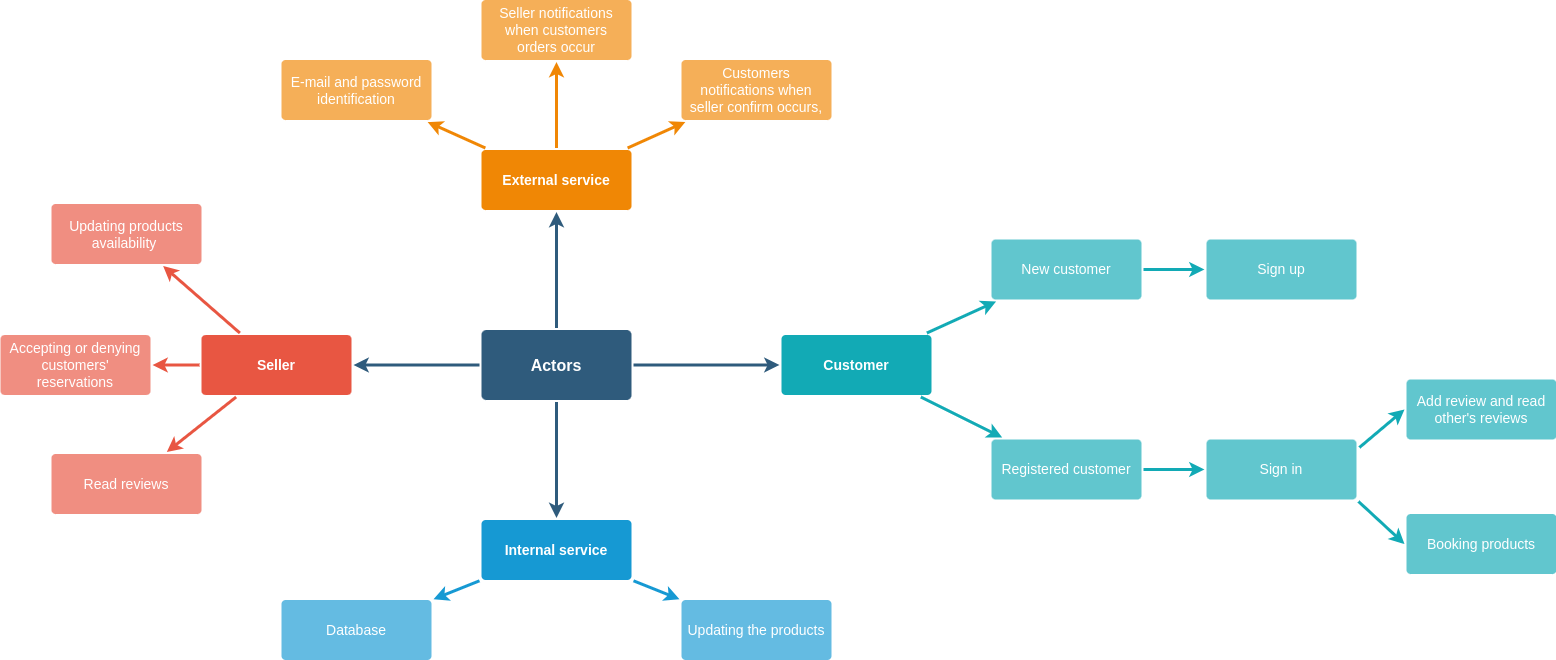

The diagram above was exported from draw.io. Its source (the exported page's mxGraphModel, read from the mxfile embedded in the PNG):
<mxGraphModel dx="1466" dy="768" grid="1" gridSize="10" guides="1" tooltips="1" connect="1" arrows="1" fold="1" page="1" pageScale="1" pageWidth="1169" pageHeight="827" background="none" math="0" shadow="0">
  <root>
    <mxCell id="0" />
    <mxCell id="1" parent="0" />
    <mxCell id="1745" value="" style="edgeStyle=none;rounded=0;jumpStyle=none;html=1;shadow=0;labelBackgroundColor=none;startArrow=none;startFill=0;endArrow=classic;endFill=1;jettySize=auto;orthogonalLoop=1;strokeColor=#2F5B7C;strokeWidth=3;fontFamily=Helvetica;fontSize=16;fontColor=#23445D;spacing=5;" parent="1" source="1749" target="1764" edge="1">
      <mxGeometry relative="1" as="geometry" />
    </mxCell>
    <mxCell id="1746" value="" style="edgeStyle=none;rounded=0;jumpStyle=none;html=1;shadow=0;labelBackgroundColor=none;startArrow=none;startFill=0;endArrow=classic;endFill=1;jettySize=auto;orthogonalLoop=1;strokeColor=#2F5B7C;strokeWidth=3;fontFamily=Helvetica;fontSize=16;fontColor=#23445D;spacing=5;" parent="1" source="1749" target="1771" edge="1">
      <mxGeometry relative="1" as="geometry" />
    </mxCell>
    <mxCell id="1747" value="" style="edgeStyle=none;rounded=0;jumpStyle=none;html=1;shadow=0;labelBackgroundColor=none;startArrow=none;startFill=0;endArrow=classic;endFill=1;jettySize=auto;orthogonalLoop=1;strokeColor=#2F5B7C;strokeWidth=3;fontFamily=Helvetica;fontSize=16;fontColor=#23445D;spacing=5;" parent="1" source="1749" target="1760" edge="1">
      <mxGeometry relative="1" as="geometry" />
    </mxCell>
    <mxCell id="1748" value="" style="edgeStyle=none;rounded=0;jumpStyle=none;html=1;shadow=0;labelBackgroundColor=none;startArrow=none;startFill=0;endArrow=classic;endFill=1;jettySize=auto;orthogonalLoop=1;strokeColor=#2F5B7C;strokeWidth=3;fontFamily=Helvetica;fontSize=16;fontColor=#23445D;spacing=5;" parent="1" source="1749" target="1753" edge="1">
      <mxGeometry relative="1" as="geometry" />
    </mxCell>
    <mxCell id="1749" value="Actors" style="rounded=1;whiteSpace=wrap;html=1;shadow=0;labelBackgroundColor=none;strokeColor=none;strokeWidth=3;fillColor=#2F5B7C;fontFamily=Helvetica;fontSize=16;fontColor=#FFFFFF;align=center;fontStyle=1;spacing=5;arcSize=7;perimeterSpacing=2;" parent="1" vertex="1">
      <mxGeometry x="495" y="380.5" width="150" height="70" as="geometry" />
    </mxCell>
    <mxCell id="1750" value="" style="edgeStyle=none;rounded=1;jumpStyle=none;html=1;shadow=0;labelBackgroundColor=none;startArrow=none;startFill=0;jettySize=auto;orthogonalLoop=1;strokeColor=#E85642;strokeWidth=3;fontFamily=Helvetica;fontSize=14;fontColor=#FFFFFF;spacing=5;fontStyle=1;fillColor=#b0e3e6;" parent="1" source="1753" target="1756" edge="1">
      <mxGeometry relative="1" as="geometry" />
    </mxCell>
    <mxCell id="1751" value="" style="edgeStyle=none;rounded=1;jumpStyle=none;html=1;shadow=0;labelBackgroundColor=none;startArrow=none;startFill=0;jettySize=auto;orthogonalLoop=1;strokeColor=#E85642;strokeWidth=3;fontFamily=Helvetica;fontSize=14;fontColor=#FFFFFF;spacing=5;fontStyle=1;fillColor=#b0e3e6;" parent="1" source="1753" target="1755" edge="1">
      <mxGeometry relative="1" as="geometry" />
    </mxCell>
    <mxCell id="1752" value="" style="edgeStyle=none;rounded=1;jumpStyle=none;html=1;shadow=0;labelBackgroundColor=none;startArrow=none;startFill=0;jettySize=auto;orthogonalLoop=1;strokeColor=#E85642;strokeWidth=3;fontFamily=Helvetica;fontSize=14;fontColor=#FFFFFF;spacing=5;fontStyle=1;fillColor=#b0e3e6;" parent="1" source="1753" target="1754" edge="1">
      <mxGeometry relative="1" as="geometry" />
    </mxCell>
    <mxCell id="1753" value="Seller" style="rounded=1;whiteSpace=wrap;html=1;shadow=0;labelBackgroundColor=none;strokeColor=none;strokeWidth=3;fillColor=#e85642;fontFamily=Helvetica;fontSize=14;fontColor=#FFFFFF;align=center;spacing=5;fontStyle=1;arcSize=7;perimeterSpacing=2;" parent="1" vertex="1">
      <mxGeometry x="215" y="385.5" width="150" height="60" as="geometry" />
    </mxCell>
    <mxCell id="1754" value="Read reviews" style="rounded=1;whiteSpace=wrap;html=1;shadow=0;labelBackgroundColor=none;strokeColor=none;strokeWidth=3;fillColor=#f08e81;fontFamily=Helvetica;fontSize=14;fontColor=#FFFFFF;align=center;spacing=5;fontStyle=0;arcSize=7;perimeterSpacing=2;" parent="1" vertex="1">
      <mxGeometry x="65" y="504.5" width="150" height="60" as="geometry" />
    </mxCell>
    <mxCell id="1755" value="Accepting or denying customers' reservations" style="rounded=1;whiteSpace=wrap;html=1;shadow=0;labelBackgroundColor=none;strokeColor=none;strokeWidth=3;fillColor=#f08e81;fontFamily=Helvetica;fontSize=14;fontColor=#FFFFFF;align=center;spacing=5;fontStyle=0;arcSize=7;perimeterSpacing=2;" parent="1" vertex="1">
      <mxGeometry x="14" y="385.5" width="150" height="60" as="geometry" />
    </mxCell>
    <mxCell id="1756" value="Updating products availability&amp;nbsp;" style="rounded=1;whiteSpace=wrap;html=1;shadow=0;labelBackgroundColor=none;strokeColor=none;strokeWidth=3;fillColor=#f08e81;fontFamily=Helvetica;fontSize=14;fontColor=#FFFFFF;align=center;spacing=5;fontStyle=0;arcSize=7;perimeterSpacing=2;" parent="1" vertex="1">
      <mxGeometry x="65" y="254.5" width="150" height="60" as="geometry" />
    </mxCell>
    <mxCell id="1757" value="" style="edgeStyle=none;rounded=0;jumpStyle=none;html=1;shadow=0;labelBackgroundColor=none;startArrow=none;startFill=0;endArrow=classic;endFill=1;jettySize=auto;orthogonalLoop=1;strokeColor=#1699D3;strokeWidth=3;fontFamily=Helvetica;fontSize=14;fontColor=#FFFFFF;spacing=5;" parent="1" source="1760" target="1763" edge="1">
      <mxGeometry relative="1" as="geometry" />
    </mxCell>
    <mxCell id="1759" value="" style="edgeStyle=none;rounded=0;jumpStyle=none;html=1;shadow=0;labelBackgroundColor=none;startArrow=none;startFill=0;endArrow=classic;endFill=1;jettySize=auto;orthogonalLoop=1;strokeColor=#1699D3;strokeWidth=3;fontFamily=Helvetica;fontSize=14;fontColor=#FFFFFF;spacing=5;" parent="1" source="1760" target="1761" edge="1">
      <mxGeometry relative="1" as="geometry" />
    </mxCell>
    <mxCell id="1760" value="Internal service" style="rounded=1;whiteSpace=wrap;html=1;shadow=0;labelBackgroundColor=none;strokeColor=none;strokeWidth=3;fillColor=#1699d3;fontFamily=Helvetica;fontSize=14;fontColor=#FFFFFF;align=center;spacing=5;fontStyle=1;arcSize=7;perimeterSpacing=2;" parent="1" vertex="1">
      <mxGeometry x="495" y="570.5" width="150" height="60" as="geometry" />
    </mxCell>
    <mxCell id="1761" value="Updating the products" style="rounded=1;whiteSpace=wrap;html=1;shadow=0;labelBackgroundColor=none;strokeColor=none;strokeWidth=3;fillColor=#64bbe2;fontFamily=Helvetica;fontSize=14;fontColor=#FFFFFF;align=center;spacing=5;arcSize=7;perimeterSpacing=2;" parent="1" vertex="1">
      <mxGeometry x="695" y="650.5" width="150" height="60" as="geometry" />
    </mxCell>
    <mxCell id="1763" value="Database" style="rounded=1;whiteSpace=wrap;html=1;shadow=0;labelBackgroundColor=none;strokeColor=none;strokeWidth=3;fillColor=#64bbe2;fontFamily=Helvetica;fontSize=14;fontColor=#FFFFFF;align=center;spacing=5;arcSize=7;perimeterSpacing=2;" parent="1" vertex="1">
      <mxGeometry x="295" y="650.5" width="150" height="60" as="geometry" />
    </mxCell>
    <mxCell id="1764" value="External service" style="rounded=1;whiteSpace=wrap;html=1;shadow=0;labelBackgroundColor=none;strokeColor=none;strokeWidth=3;fillColor=#F08705;fontFamily=Helvetica;fontSize=14;fontColor=#FFFFFF;align=center;spacing=5;fontStyle=1;arcSize=7;perimeterSpacing=2;" parent="1" vertex="1">
      <mxGeometry x="495" y="200.5" width="150" height="60" as="geometry" />
    </mxCell>
    <mxCell id="1765" value="Customers notifications when seller confirm occurs," style="rounded=1;whiteSpace=wrap;html=1;shadow=0;labelBackgroundColor=none;strokeColor=none;strokeWidth=3;fillColor=#f5af58;fontFamily=Helvetica;fontSize=14;fontColor=#FFFFFF;align=center;spacing=5;arcSize=7;perimeterSpacing=2;" parent="1" vertex="1">
      <mxGeometry x="695" y="110.5" width="150" height="60" as="geometry" />
    </mxCell>
    <mxCell id="1766" value="" style="edgeStyle=none;rounded=0;jumpStyle=none;html=1;shadow=0;labelBackgroundColor=none;startArrow=none;startFill=0;endArrow=classic;endFill=1;jettySize=auto;orthogonalLoop=1;strokeColor=#F08705;strokeWidth=3;fontFamily=Helvetica;fontSize=14;fontColor=#FFFFFF;spacing=5;" parent="1" source="1764" target="1765" edge="1">
      <mxGeometry relative="1" as="geometry" />
    </mxCell>
    <mxCell id="1767" value="Seller notifications when customers orders occur" style="rounded=1;whiteSpace=wrap;html=1;shadow=0;labelBackgroundColor=none;strokeColor=none;strokeWidth=3;fillColor=#f5af58;fontFamily=Helvetica;fontSize=14;fontColor=#FFFFFF;align=center;spacing=5;arcSize=7;perimeterSpacing=2;" parent="1" vertex="1">
      <mxGeometry x="495" y="50.5" width="150" height="60" as="geometry" />
    </mxCell>
    <mxCell id="1768" value="" style="edgeStyle=none;rounded=0;jumpStyle=none;html=1;shadow=0;labelBackgroundColor=none;startArrow=none;startFill=0;endArrow=classic;endFill=1;jettySize=auto;orthogonalLoop=1;strokeColor=#F08705;strokeWidth=3;fontFamily=Helvetica;fontSize=14;fontColor=#FFFFFF;spacing=5;" parent="1" source="1764" target="1767" edge="1">
      <mxGeometry relative="1" as="geometry" />
    </mxCell>
    <mxCell id="1769" value="E-mail and password identification" style="rounded=1;whiteSpace=wrap;html=1;shadow=0;labelBackgroundColor=none;strokeColor=none;strokeWidth=3;fillColor=#f5af58;fontFamily=Helvetica;fontSize=14;fontColor=#FFFFFF;align=center;spacing=5;arcSize=7;perimeterSpacing=2;" parent="1" vertex="1">
      <mxGeometry x="295" y="110.5" width="150" height="60" as="geometry" />
    </mxCell>
    <mxCell id="1770" value="" style="edgeStyle=none;rounded=0;jumpStyle=none;html=1;shadow=0;labelBackgroundColor=none;startArrow=none;startFill=0;endArrow=classic;endFill=1;jettySize=auto;orthogonalLoop=1;strokeColor=#F08705;strokeWidth=3;fontFamily=Helvetica;fontSize=14;fontColor=#FFFFFF;spacing=5;" parent="1" source="1764" target="1769" edge="1">
      <mxGeometry relative="1" as="geometry" />
    </mxCell>
    <mxCell id="1771" value="Customer" style="rounded=1;whiteSpace=wrap;html=1;shadow=0;labelBackgroundColor=none;strokeColor=none;strokeWidth=3;fillColor=#12aab5;fontFamily=Helvetica;fontSize=14;fontColor=#FFFFFF;align=center;spacing=5;fontStyle=1;arcSize=7;perimeterSpacing=2;" parent="1" vertex="1">
      <mxGeometry x="795" y="385.4999999999999" width="150" height="60" as="geometry" />
    </mxCell>
    <mxCell id="1774" value="Registered customer" style="rounded=1;whiteSpace=wrap;html=1;shadow=0;labelBackgroundColor=none;strokeColor=none;strokeWidth=3;fillColor=#61c6ce;fontFamily=Helvetica;fontSize=14;fontColor=#FFFFFF;align=center;spacing=5;fontStyle=0;arcSize=7;perimeterSpacing=2;" parent="1" vertex="1">
      <mxGeometry x="1005" y="490" width="150" height="60" as="geometry" />
    </mxCell>
    <mxCell id="1775" value="" style="edgeStyle=none;rounded=1;jumpStyle=none;html=1;shadow=0;labelBackgroundColor=none;startArrow=none;startFill=0;jettySize=auto;orthogonalLoop=1;strokeColor=#12AAB5;strokeWidth=3;fontFamily=Helvetica;fontSize=14;fontColor=#FFFFFF;spacing=5;fontStyle=1;fillColor=#b0e3e6;" parent="1" source="1771" target="1774" edge="1">
      <mxGeometry relative="1" as="geometry" />
    </mxCell>
    <mxCell id="1776" value="New customer" style="rounded=1;whiteSpace=wrap;html=1;shadow=0;labelBackgroundColor=none;strokeColor=none;strokeWidth=3;fillColor=#61c6ce;fontFamily=Helvetica;fontSize=14;fontColor=#FFFFFF;align=center;spacing=5;fontStyle=0;arcSize=7;perimeterSpacing=2;" parent="1" vertex="1">
      <mxGeometry x="1005" y="290" width="150" height="60" as="geometry" />
    </mxCell>
    <mxCell id="1777" value="" style="edgeStyle=none;rounded=1;jumpStyle=none;html=1;shadow=0;labelBackgroundColor=none;startArrow=none;startFill=0;jettySize=auto;orthogonalLoop=1;strokeColor=#12AAB5;strokeWidth=3;fontFamily=Helvetica;fontSize=14;fontColor=#FFFFFF;spacing=5;fontStyle=1;fillColor=#b0e3e6;" parent="1" source="1771" target="1776" edge="1">
      <mxGeometry relative="1" as="geometry" />
    </mxCell>
    <mxCell id="W72CjcvHXdxnNvYQTGZ--1781" value="" style="edgeStyle=none;rounded=1;jumpStyle=none;html=1;shadow=0;labelBackgroundColor=none;startArrow=none;startFill=0;jettySize=auto;orthogonalLoop=1;strokeColor=#12AAB5;strokeWidth=3;fontFamily=Helvetica;fontSize=14;fontColor=#FFFFFF;spacing=5;fontStyle=1;fillColor=#b0e3e6;exitX=1;exitY=0.5;exitDx=0;exitDy=0;entryX=0;entryY=0.5;entryDx=0;entryDy=0;" edge="1" parent="1" source="1776" target="W72CjcvHXdxnNvYQTGZ--1782">
      <mxGeometry relative="1" as="geometry">
        <mxPoint x="1160" y="346" as="sourcePoint" />
        <mxPoint x="1216" y="330" as="targetPoint" />
      </mxGeometry>
    </mxCell>
    <mxCell id="W72CjcvHXdxnNvYQTGZ--1782" value="Sign up" style="rounded=1;whiteSpace=wrap;html=1;shadow=0;labelBackgroundColor=none;strokeColor=none;strokeWidth=3;fillColor=#61c6ce;fontFamily=Helvetica;fontSize=14;fontColor=#FFFFFF;align=center;spacing=5;fontStyle=0;arcSize=7;perimeterSpacing=2;" vertex="1" parent="1">
      <mxGeometry x="1220" y="290" width="150" height="60" as="geometry" />
    </mxCell>
    <mxCell id="W72CjcvHXdxnNvYQTGZ--1784" value="" style="edgeStyle=none;rounded=1;jumpStyle=none;html=1;shadow=0;labelBackgroundColor=none;startArrow=none;startFill=0;jettySize=auto;orthogonalLoop=1;strokeColor=#12AAB5;strokeWidth=3;fontFamily=Helvetica;fontSize=14;fontColor=#FFFFFF;spacing=5;fontStyle=1;fillColor=#b0e3e6;exitX=1.006;exitY=0.156;exitDx=0;exitDy=0;entryX=0;entryY=0.5;entryDx=0;entryDy=0;exitPerimeter=0;" edge="1" parent="1" source="W72CjcvHXdxnNvYQTGZ--1786" target="W72CjcvHXdxnNvYQTGZ--1787">
      <mxGeometry relative="1" as="geometry">
        <mxPoint x="1160" y="494.5" as="sourcePoint" />
        <mxPoint x="1220" y="465" as="targetPoint" />
      </mxGeometry>
    </mxCell>
    <mxCell id="W72CjcvHXdxnNvYQTGZ--1785" value="" style="edgeStyle=none;rounded=1;jumpStyle=none;html=1;shadow=0;labelBackgroundColor=none;startArrow=none;startFill=0;jettySize=auto;orthogonalLoop=1;strokeColor=#12AAB5;strokeWidth=3;fontFamily=Helvetica;fontSize=14;fontColor=#FFFFFF;spacing=5;fontStyle=1;fillColor=#b0e3e6;exitX=1;exitY=0.5;exitDx=0;exitDy=0;entryX=0;entryY=0.5;entryDx=0;entryDy=0;" edge="1" parent="1" source="1774" target="W72CjcvHXdxnNvYQTGZ--1786">
      <mxGeometry relative="1" as="geometry">
        <mxPoint x="1164" y="434.5" as="sourcePoint" />
        <mxPoint x="1210" y="420" as="targetPoint" />
      </mxGeometry>
    </mxCell>
    <mxCell id="W72CjcvHXdxnNvYQTGZ--1786" value="Sign in" style="rounded=1;whiteSpace=wrap;html=1;shadow=0;labelBackgroundColor=none;strokeColor=none;strokeWidth=3;fillColor=#61c6ce;fontFamily=Helvetica;fontSize=14;fontColor=#FFFFFF;align=center;spacing=5;fontStyle=0;arcSize=7;perimeterSpacing=2;" vertex="1" parent="1">
      <mxGeometry x="1220" y="490" width="150" height="60" as="geometry" />
    </mxCell>
    <mxCell id="W72CjcvHXdxnNvYQTGZ--1787" value="Add review and read other's reviews" style="rounded=1;whiteSpace=wrap;html=1;shadow=0;labelBackgroundColor=none;strokeColor=none;strokeWidth=3;fillColor=#61c6ce;fontFamily=Helvetica;fontSize=14;fontColor=#FFFFFF;align=center;spacing=5;fontStyle=0;arcSize=7;perimeterSpacing=2;" vertex="1" parent="1">
      <mxGeometry x="1420" y="430" width="150" height="60" as="geometry" />
    </mxCell>
    <mxCell id="W72CjcvHXdxnNvYQTGZ--1788" value="Booking products" style="rounded=1;whiteSpace=wrap;html=1;shadow=0;labelBackgroundColor=none;strokeColor=none;strokeWidth=3;fillColor=#61c6ce;fontFamily=Helvetica;fontSize=14;fontColor=#FFFFFF;align=center;spacing=5;fontStyle=0;arcSize=7;perimeterSpacing=2;" vertex="1" parent="1">
      <mxGeometry x="1420" y="564.5" width="150" height="60" as="geometry" />
    </mxCell>
    <mxCell id="W72CjcvHXdxnNvYQTGZ--1789" value="" style="edgeStyle=none;rounded=1;jumpStyle=none;html=1;shadow=0;labelBackgroundColor=none;startArrow=none;startFill=0;jettySize=auto;orthogonalLoop=1;strokeColor=#12AAB5;strokeWidth=3;fontFamily=Helvetica;fontSize=14;fontColor=#FFFFFF;spacing=5;fontStyle=1;fillColor=#b0e3e6;exitX=1;exitY=1;exitDx=0;exitDy=0;entryX=0;entryY=0.5;entryDx=0;entryDy=0;" edge="1" parent="1" source="W72CjcvHXdxnNvYQTGZ--1786" target="W72CjcvHXdxnNvYQTGZ--1788">
      <mxGeometry relative="1" as="geometry">
        <mxPoint x="1155" y="494.5" as="sourcePoint" />
        <mxPoint x="1216" y="504.5" as="targetPoint" />
      </mxGeometry>
    </mxCell>
  </root>
</mxGraphModel>